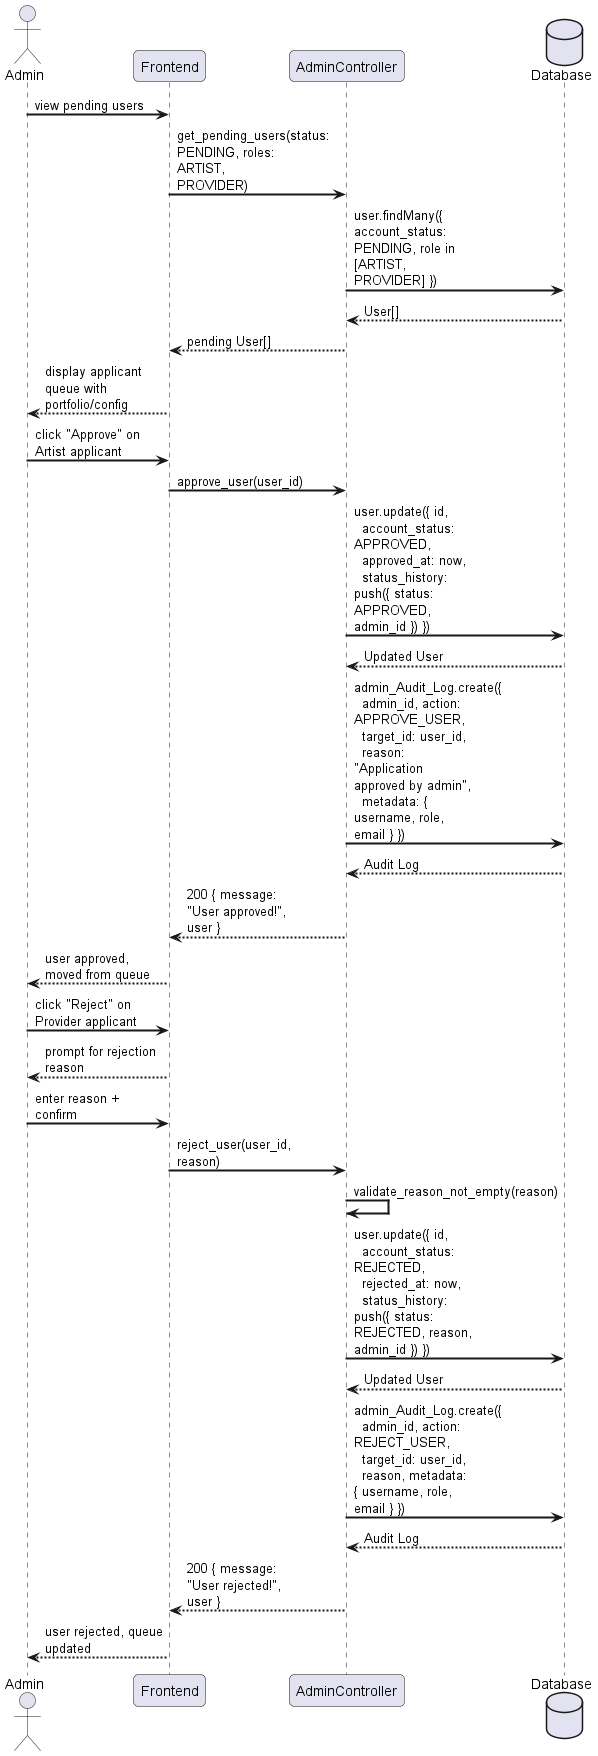

The diagram above was rendered by PlantUML. Its source (embedded in the PNG):
@startuml
skinparam sequenceArrowThickness 2
skinparam roundcorner 10
skinparam maxmessagesize 120

actor "Admin" as ADM
participant "Frontend" as FE
participant "AdminController" as AC
database "Database" as DB

ADM -> FE : view pending users
FE -> AC : get_pending_users(status: PENDING, roles: ARTIST, PROVIDER)
AC -> DB : user.findMany({ account_status: PENDING, role in [ARTIST, PROVIDER] })
DB --> AC : User[]
AC --> FE : pending User[]
FE --> ADM : display applicant queue with portfolio/config

ADM -> FE : click "Approve" on Artist applicant
FE -> AC : approve_user(user_id)
AC -> DB : user.update({ id,\n  account_status: APPROVED,\n  approved_at: now,\n  status_history: push({ status: APPROVED, admin_id }) })
DB --> AC : Updated User
AC -> DB : admin_Audit_Log.create({\n  admin_id, action: APPROVE_USER,\n  target_id: user_id,\n  reason: "Application approved by admin",\n  metadata: { username, role, email } })
DB --> AC : Audit Log
AC --> FE : 200 { message: "User approved!", user }
FE --> ADM : user approved, moved from queue

ADM -> FE : click "Reject" on Provider applicant
FE --> ADM : prompt for rejection reason
ADM -> FE : enter reason + confirm
FE -> AC : reject_user(user_id, reason)
AC -> AC : validate_reason_not_empty(reason)
AC -> DB : user.update({ id,\n  account_status: REJECTED,\n  rejected_at: now,\n  status_history: push({ status: REJECTED, reason, admin_id }) })
DB --> AC : Updated User
AC -> DB : admin_Audit_Log.create({\n  admin_id, action: REJECT_USER,\n  target_id: user_id,\n  reason, metadata: { username, role, email } })
DB --> AC : Audit Log
AC --> FE : 200 { message: "User rejected!", user }
FE --> ADM : user rejected, queue updated
@enduml